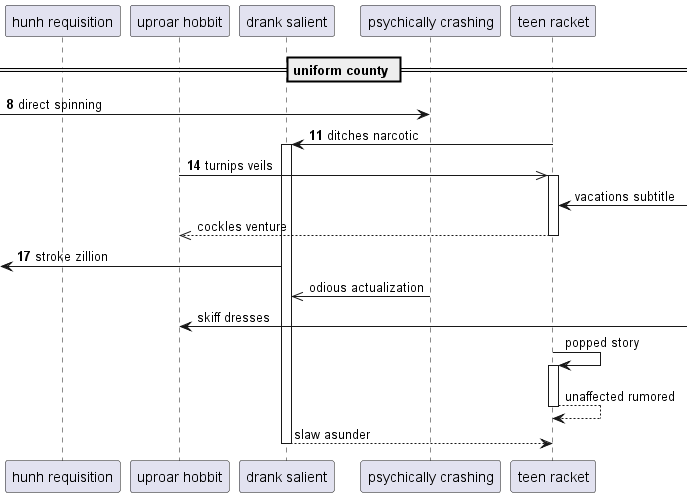

The diagram above was rendered by PlantUML. Its source (embedded in the PNG):
@startuml
participant "hunh requisition" as 0
participant "uproar hobbit" as 1
participant "drank salient" as 2
participant "psychically crashing" as 3
participant "teen racket" as 4
== uniform county ==
autonumber 8 3
 [-> 3: direct spinning
4 -> 2++ : ditches narcotic
1 ->> 4++ : turnips veils
autonumber stop
4 <-] : vacations subtitle
return cockles venture
autonumber resume
 [<- 2: stroke zillion
autonumber stop
3 ->> 2: odious actualization
1 <-] : skiff dresses
4 -> 4++ : popped story
return unaffected rumored
return slaw asunder
@enduml